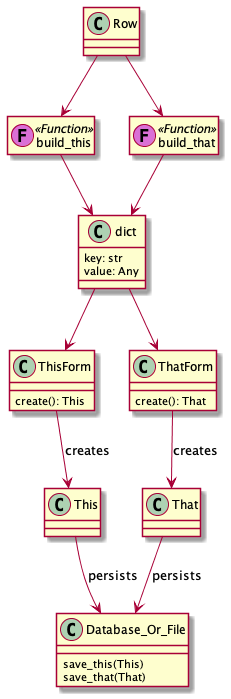

The diagram above was rendered by PlantUML. Its source (embedded in the PNG):
@startuml

class This
class That

class ThisForm {
    create(): This
}

class ThatForm {
    create(): That
}

class Database_Or_File {
    save_this(This)
    save_that(That)
}

ThisForm --> This : "creates"
ThatForm --> That : "creates"

This --> Database_Or_File : "persists"
That --> Database_Or_File : "persists"

class Row

class build_this << (F,orchid) Function >>
class build_that << (F,orchid) Function >>
hide build_this members
hide build_that members

class dict {
    key: str
    value: Any
}

build_this --> dict
build_that --> dict
Row --> build_this
Row --> build_that

dict --> ThisForm
dict --> ThatForm
@enduml